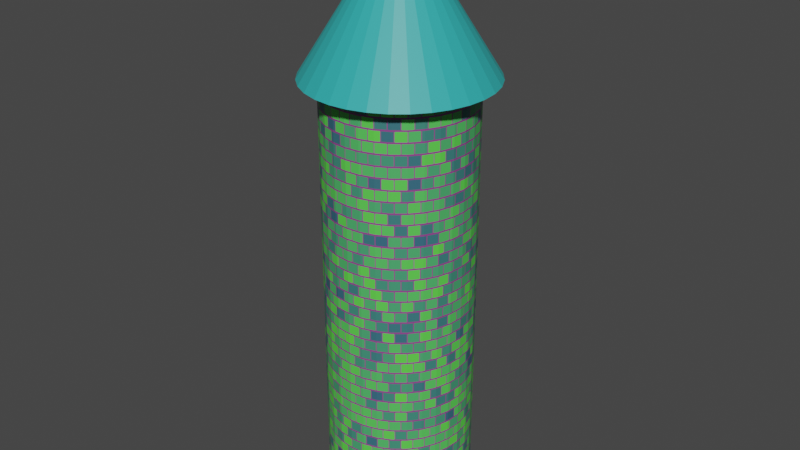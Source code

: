 # Source: Tower.blend  (saved by Blender 2.91.10; exported with 4.5.12 LTS)
import bpy
from mathutils import Matrix  # noqa: F401  (used for matrix-valued properties, if any)

bpy.ops.wm.read_factory_settings(use_empty=True)
scene = bpy.context.scene
scene.name = 'Scene'

# ---- collections
col_collection = bpy.data.collections.new('Collection'); scene.collection.children.link(col_collection)

# ---- materials (node trees are filled in below, after node groups)
mat_tower_base_001 = bpy.data.materials.new('tower_base.001')
mat_tower_base_001.use_transparent_shadow = False
mat_tower_roof_001 = bpy.data.materials.new('tower_roof.001')
mat_tower_roof_001.use_transparent_shadow = False

# ---- material node trees
mat_tower_base_001.use_nodes = True; mat_tower_base_001.node_tree.nodes.clear()
_N = mat_tower_base_001.node_tree.nodes; _L = mat_tower_base_001.node_tree.links
n0 = _N.new('ShaderNodeBsdfPrincipled'); n0.name = 'Principled BSDF'; n0.location = (10, 300)
n0.distribution = 'GGX'
n0.subsurface_method = 'BURLEY'
n0.inputs[3].default_value = 1.45
n0.inputs[27].default_value = (0.0, 0.0, 0.0, 1.0)
n0.inputs[28].default_value = 1.0
n1 = _N.new('ShaderNodeOutputMaterial'); n1.name = 'Material Output'; n1.location = (300, 300)
n2 = _N.new('ShaderNodeTexBrick'); n2.name = 'Brick Texture'; n2.location = (0, 0)
n2.inputs[1].default_value = (0.1128, 0.8, 0.0661, 1.0)
n2.inputs[2].default_value = (0.03651, 0.1288, 0.2, 1.0)
n2.inputs[3].default_value = (0.2827, 0.05207, 0.2688, 1.0)
n2.inputs[4].default_value = 20.0
n3 = _N.new('ShaderNodeTexCoord'); n3.name = 'Texture Coordinate'; n3.location = (0, 0)
_L.new(n0.outputs[0], n1.inputs[0])
_L.new(n2.outputs[0], n0.inputs[0])
_L.new(n3.outputs[2], n2.inputs[0])
n1.is_active_output = True
mat_tower_roof_001.use_nodes = True; mat_tower_roof_001.node_tree.nodes.clear()
_N = mat_tower_roof_001.node_tree.nodes; _L = mat_tower_roof_001.node_tree.links
n0 = _N.new('ShaderNodeBsdfPrincipled'); n0.name = 'Principled BSDF'; n0.location = (10, 300)
n0.distribution = 'GGX'
n0.subsurface_method = 'BURLEY'
n0.inputs[0].default_value = (0.0324, 0.4345, 0.435, 1.0)
n0.inputs[3].default_value = 1.45
n0.inputs[27].default_value = (0.0, 0.0, 0.0, 1.0)
n0.inputs[28].default_value = 1.0
n1 = _N.new('ShaderNodeOutputMaterial'); n1.name = 'Material Output'; n1.location = (300, 300)
_L.new(n0.outputs[0], n1.inputs[0])
n1.is_active_output = True

# ---- world
world_world = bpy.data.worlds.new('World'); scene.world = world_world
world_world.use_nodes = True; world_world.node_tree.nodes.clear()
_N = world_world.node_tree.nodes; _L = world_world.node_tree.links
n0 = _N.new('ShaderNodeOutputWorld'); n0.name = 'World Output'; n0.location = (300, 300)
n1 = _N.new('ShaderNodeBackground'); n1.name = 'Background'; n1.location = (10, 300)
n1.inputs[0].default_value = (0.05088, 0.05088, 0.05088, 1.0)
_L.new(n1.outputs[0], n0.inputs[0])
n0.is_active_output = True
world_world.color = (0.05088, 0.05088, 0.05088)
world_world.use_sun_shadow = False
world_world.sun_shadow_jitter_overblur = 0.0

# ---- meshes
me_cylinder = bpy.data.meshes.new('Cylinder')
me_cylinder.from_pydata([(0.0, 2.0, -6.0), (0.0, 2.0, 6.0), (0.3902, 1.962, -6.0), (0.3902, 1.962, 6.0), (0.7654, 1.848, -6.0), (0.7654, 1.848, 6.0), (1.111, 1.663, -6.0), (1.111, 1.663, 6.0), (1.414, 1.414, -6.0), (1.414, 1.414, 6.0), (1.663, 1.111, -6.0), (1.663, 1.111, 6.0), (1.848, 0.7654, -6.0), (1.848, 0.7654, 6.0), (1.962, 0.3902, -6.0), (1.962, 0.3902, 6.0), (2.0, 1.51e-07, -6.0), (2.0, 1.51e-07, 6.0), (1.962, -0.3902, -6.0), (1.962, -0.3902, 6.0), (1.848, -0.7654, -6.0), (1.848, -0.7654, 6.0), (1.663, -1.111, -6.0), (1.663, -1.111, 6.0), (1.414, -1.414, -6.0), (1.414, -1.414, 6.0), (1.111, -1.663, -6.0), (1.111, -1.663, 6.0), (0.7654, -1.848, -6.0), (0.7654, -1.848, 6.0), (0.3902, -1.962, -6.0), (0.3902, -1.962, 6.0), (-6.517e-07, -2.0, -6.0), (-6.517e-07, -2.0, 6.0), (-0.3902, -1.962, -6.0), (-0.3902, -1.962, 6.0), (-0.7654, -1.848, -6.0), (-0.7654, -1.848, 6.0), (-1.111, -1.663, -6.0), (-1.111, -1.663, 6.0), (-1.414, -1.414, -6.0), (-1.414, -1.414, 6.0), (-1.663, -1.111, -6.0), (-1.663, -1.111, 6.0), (-1.848, -0.7654, -6.0), (-1.848, -0.7654, 6.0), (-1.962, -0.3902, -6.0), (-1.962, -0.3902, 6.0), (-2.0, 1.931e-06, -6.0), (-2.0, 1.931e-06, 6.0), (-1.962, 0.3902, -6.0), (-1.962, 0.3902, 6.0), (-1.848, 0.7654, -6.0), (-1.848, 0.7654, 6.0), (-1.663, 1.111, -6.0), (-1.663, 1.111, 6.0), (-1.414, 1.414, -6.0), (-1.414, 1.414, 6.0), (-1.111, 1.663, -6.0), (-1.111, 1.663, 6.0), (-0.7654, 1.848, -6.0), (-0.7654, 1.848, 6.0), (-0.3902, 1.962, -6.0), (-0.3902, 1.962, 6.0)], [], [(0, 1, 3, 2), (2, 3, 5, 4), (4, 5, 7, 6), (6, 7, 9, 8), (8, 9, 11, 10), (10, 11, 13, 12), (12, 13, 15, 14), (14, 15, 17, 16), (16, 17, 19, 18), (18, 19, 21, 20), (20, 21, 23, 22), (22, 23, 25, 24), (24, 25, 27, 26), (26, 27, 29, 28), (28, 29, 31, 30), (30, 31, 33, 32), (32, 33, 35, 34), (34, 35, 37, 36), (36, 37, 39, 38), (38, 39, 41, 40), (40, 41, 43, 42), (42, 43, 45, 44), (44, 45, 47, 46), (46, 47, 49, 48), (48, 49, 51, 50), (50, 51, 53, 52), (52, 53, 55, 54), (54, 55, 57, 56), (56, 57, 59, 58), (58, 59, 61, 60), (3, 1, 63, 61, 59, 57, 55, 53, 51, 49, 47, 45, 43, 41, 39, 37, 35, 33, 31, 29, 27, 25, 23, 21, 19, 17, 15, 13, 11, 9, 7, 5), (60, 61, 63, 62), (62, 63, 1, 0), (0, 2, 4, 6, 8, 10, 12, 14, 16, 18, 20, 22, 24, 26, 28, 30, 32, 34, 36, 38, 40, 42, 44, 46, 48, 50, 52, 54, 56, 58, 60, 62)])
_uv = me_cylinder.uv_layers.new(name='UVMap')
_uv.uv.foreach_set('vector', [1.0, 0.5, 1.0, 1.0, 0.9688, 1.0, 0.9688, 0.5, 0.9688, 0.5, 0.9688, 1.0, 0.9375, 1.0, 0.9375, 0.5, 0.9375, 0.5, 0.9375, 1.0, 0.9062, 1.0, 0.9062, 0.5, 0.9062, 0.5, 0.9062, 1.0, 0.875, 1.0, 0.875, 0.5, 0.875, 0.5, 0.875, 1.0, 0.8438, 1.0, 0.8438, 0.5, 0.8438, 0.5, 0.8438, 1.0, 0.8125, 1.0, 0.8125, 0.5, 0.8125, 0.5, 0.8125, 1.0, 0.7812, 1.0, 0.7812, 0.5, 0.7812, 0.5, 0.7812, 1.0, 0.75, 1.0, 0.75, 0.5, 0.75, 0.5, 0.75, 1.0, 0.7188, 1.0, 0.7188, 0.5, 0.7188, 0.5, 0.7188, 1.0, 0.6875, 1.0, 0.6875, 0.5, 0.6875, 0.5, 0.6875, 1.0, 0.6562, 1.0, 0.6562, 0.5, 0.6562, 0.5, 0.6562, 1.0, 0.625, 1.0, 0.625, 0.5, 0.625, 0.5, 0.625, 1.0, 0.5938, 1.0, 0.5938, 0.5, 0.5938, 0.5, 0.5938, 1.0, 0.5625, 1.0, 0.5625, 0.5, 0.5625, 0.5, 0.5625, 1.0, 0.5312, 1.0, 0.5312, 0.5, 0.5312, 0.5, 0.5312, 1.0, 0.5, 1.0, 0.5, 0.5, 0.5, 0.5, 0.5, 1.0, 0.4688, 1.0, 0.4688, 0.5, 0.4688, 0.5, 0.4688, 1.0, 0.4375, 1.0, 0.4375, 0.5, 0.4375, 0.5, 0.4375, 1.0, 0.4062, 1.0, 0.4062, 0.5, 0.4062, 0.5, 0.4062, 1.0, 0.375, 1.0, 0.375, 0.5, 0.375, 0.5, 0.375, 1.0, 0.3438, 1.0, 0.3438, 0.5, 0.3438, 0.5, 0.3438, 1.0, 0.3125, 1.0, 0.3125, 0.5, 0.3125, 0.5, 0.3125, 1.0, 0.2812, 1.0, 0.2812, 0.5, 0.2812, 0.5, 0.2812, 1.0, 0.25, 1.0, 0.25, 0.5, 0.25, 0.5, 0.25, 1.0, 0.2188, 1.0, 0.2188, 0.5, 0.2188, 0.5, 0.2188, 1.0, 0.1875, 1.0, 0.1875, 0.5, 0.1875, 0.5, 0.1875, 1.0, 0.1562, 1.0, 0.1562, 0.5, 0.1562, 0.5, 0.1562, 1.0, 0.125, 1.0, 0.125, 0.5, 0.125, 0.5, 0.125, 1.0, 0.09375, 1.0, 0.09375, 0.5, 0.09375, 0.5, 0.09375, 1.0, 0.0625, 1.0, 0.0625, 0.5, 0.2968, 0.4854, 0.25, 0.49, 0.2032, 0.4854, 0.1582, 0.4717, 0.1167, 0.4496, 0.08029, 0.4197, 0.05045, 0.3833, 0.02827, 0.3418, 0.01461, 0.2968, 0.01, 0.25, 0.01461, 0.2032, 0.02827, 0.1582, 0.05045, 0.1167, 0.08029, 0.08029, 0.1167, 0.05045, 0.1582, 0.02827, 0.2032, 0.01461, 0.25, 0.01, 0.2968, 0.01461, 0.3418, 0.02827, 0.3833, 0.05045, 0.4197, 0.08029, 0.4496, 0.1167, 0.4717, 0.1582, 0.4854, 0.2032, 0.49, 0.25, 0.4854, 0.2968, 0.4717, 0.3418, 0.4496, 0.3833, 0.4197, 0.4197, 0.3833, 0.4496, 0.3418, 0.4717, 0.0625, 0.5, 0.0625, 1.0, 0.03125, 1.0, 0.03125, 0.5, 0.03125, 0.5, 0.03125, 1.0, 0.0, 1.0, 0.0, 0.5, 0.75, 0.49, 0.7968, 0.4854, 0.8418, 0.4717, 0.8833, 0.4496, 0.9197, 0.4197, 0.9496, 0.3833, 0.9717, 0.3418, 0.9854, 0.2968, 0.99, 0.25, 0.9854, 0.2032, 0.9717, 0.1582, 0.9496, 0.1167, 0.9197, 0.08029, 0.8833, 0.05045, 0.8418, 0.02827, 0.7968, 0.01461, 0.75, 0.01, 0.7032, 0.01461, 0.6582, 0.02827, 0.6167, 0.05045, 0.5803, 0.08029, 0.5504, 0.1167, 0.5283, 0.1582, 0.5146, 0.2032, 0.51, 0.25, 0.5146, 0.2968, 0.5283, 0.3418, 0.5504, 0.3833, 0.5803, 0.4197, 0.6167, 0.4496, 0.6582, 0.4717, 0.7032, 0.4854])
me_cylinder.materials.append(mat_tower_base_001)
me_cylinder.use_remesh_fix_poles = True
me_cylinder.use_remesh_preserve_attributes = False
me_cylinder.use_mirror_vertex_groups = False
me_cylinder.update()
me_cone = bpy.data.meshes.new('Cone')
me_cone.from_pydata([(0.0, 2.5, -2.0), (0.4877, 2.452, -2.0), (0.9567, 2.31, -2.0), (1.389, 2.079, -2.0), (1.768, 1.768, -2.0), (2.079, 1.389, -2.0), (2.31, 0.9567, -2.0), (2.452, 0.4877, -2.0), (2.5, 1.887e-07, -2.0), (2.452, -0.4877, -2.0), (2.31, -0.9567, -2.0), (2.079, -1.389, -2.0), (1.768, -1.768, -2.0), (1.389, -2.079, -2.0), (0.9567, -2.31, -2.0), (0.4877, -2.452, -2.0), (-8.146e-07, -2.5, -2.0), (-0.4877, -2.452, -2.0), (-0.9567, -2.31, -2.0), (-1.389, -2.079, -2.0), (-1.768, -1.768, -2.0), (-2.079, -1.389, -2.0), (-2.31, -0.9567, -2.0), (-2.452, -0.4877, -2.0), (-2.5, 2.414e-06, -2.0), (-2.452, 0.4877, -2.0), (-2.31, 0.9567, -2.0), (-2.079, 1.389, -2.0), (-1.768, 1.768, -2.0), (-1.389, 2.079, -2.0), (-0.9567, 2.31, -2.0), (-0.4877, 2.452, -2.0), (0.0, 0.0, 2.0)], [], [(0, 32, 1), (1, 32, 2), (2, 32, 3), (3, 32, 4), (4, 32, 5), (5, 32, 6), (6, 32, 7), (7, 32, 8), (8, 32, 9), (9, 32, 10), (10, 32, 11), (11, 32, 12), (12, 32, 13), (13, 32, 14), (14, 32, 15), (15, 32, 16), (16, 32, 17), (17, 32, 18), (18, 32, 19), (19, 32, 20), (20, 32, 21), (21, 32, 22), (22, 32, 23), (23, 32, 24), (24, 32, 25), (25, 32, 26), (26, 32, 27), (27, 32, 28), (28, 32, 29), (29, 32, 30), (0, 1, 2, 3, 4, 5, 6, 7, 8, 9, 10, 11, 12, 13, 14, 15, 16, 17, 18, 19, 20, 21, 22, 23, 24, 25, 26, 27, 28, 29, 30, 31), (30, 32, 31), (31, 32, 0)])
_uv = me_cone.uv_layers.new(name='UVMap')
_uv.uv.foreach_set('vector', [0.25, 0.49, 0.25, 0.25, 0.2968, 0.4854, 0.2968, 0.4854, 0.25, 0.25, 0.3418, 0.4717, 0.3418, 0.4717, 0.25, 0.25, 0.3833, 0.4496, 0.3833, 0.4496, 0.25, 0.25, 0.4197, 0.4197, 0.4197, 0.4197, 0.25, 0.25, 0.4496, 0.3833, 0.4496, 0.3833, 0.25, 0.25, 0.4717, 0.3418, 0.4717, 0.3418, 0.25, 0.25, 0.4854, 0.2968, 0.4854, 0.2968, 0.25, 0.25, 0.49, 0.25, 0.49, 0.25, 0.25, 0.25, 0.4854, 0.2032, 0.4854, 0.2032, 0.25, 0.25, 0.4717, 0.1582, 0.4717, 0.1582, 0.25, 0.25, 0.4496, 0.1167, 0.4496, 0.1167, 0.25, 0.25, 0.4197, 0.08029, 0.4197, 0.08029, 0.25, 0.25, 0.3833, 0.05045, 0.3833, 0.05045, 0.25, 0.25, 0.3418, 0.02827, 0.3418, 0.02827, 0.25, 0.25, 0.2968, 0.01461, 0.2968, 0.01461, 0.25, 0.25, 0.25, 0.01, 0.25, 0.01, 0.25, 0.25, 0.2032, 0.01461, 0.2032, 0.01461, 0.25, 0.25, 0.1582, 0.02827, 0.1582, 0.02827, 0.25, 0.25, 0.1167, 0.05045, 0.1167, 0.05045, 0.25, 0.25, 0.08029, 0.08029, 0.08029, 0.08029, 0.25, 0.25, 0.05045, 0.1167, 0.05045, 0.1167, 0.25, 0.25, 0.02827, 0.1582, 0.02827, 0.1582, 0.25, 0.25, 0.01461, 0.2032, 0.01461, 0.2032, 0.25, 0.25, 0.01, 0.25, 0.01, 0.25, 0.25, 0.25, 0.01461, 0.2968, 0.01461, 0.2968, 0.25, 0.25, 0.02827, 0.3418, 0.02827, 0.3418, 0.25, 0.25, 0.05045, 0.3833, 0.05045, 0.3833, 0.25, 0.25, 0.08029, 0.4197, 0.08029, 0.4197, 0.25, 0.25, 0.1167, 0.4496, 0.1167, 0.4496, 0.25, 0.25, 0.1582, 0.4717, 0.75, 0.49, 0.7968, 0.4854, 0.8418, 0.4717, 0.8833, 0.4496, 0.9197, 0.4197, 0.9496, 0.3833, 0.9717, 0.3418, 0.9854, 0.2968, 0.99, 0.25, 0.9854, 0.2032, 0.9717, 0.1582, 0.9496, 0.1167, 0.9197, 0.08029, 0.8833, 0.05045, 0.8418, 0.02827, 0.7968, 0.01461, 0.75, 0.01, 0.7032, 0.01461, 0.6582, 0.02827, 0.6167, 0.05045, 0.5803, 0.08029, 0.5504, 0.1167, 0.5283, 0.1582, 0.5146, 0.2032, 0.51, 0.25, 0.5146, 0.2968, 0.5283, 0.3418, 0.5504, 0.3833, 0.5803, 0.4197, 0.6167, 0.4496, 0.6582, 0.4717, 0.7032, 0.4854, 0.1582, 0.4717, 0.25, 0.25, 0.2032, 0.4854, 0.2032, 0.4854, 0.25, 0.25, 0.25, 0.49])
me_cone.materials.append(mat_tower_roof_001)
me_cone.use_remesh_fix_poles = True
me_cone.use_remesh_preserve_attributes = False
me_cone.use_mirror_vertex_groups = False
me_cone.update()

# ---- objects
ob_cylinder = bpy.data.objects.new('Cylinder', me_cylinder)
ob_cone = bpy.data.objects.new('Cone', me_cone)

# ---- transforms, parenting, visibility, modifiers, constraints
ob_cylinder.location = (0.0, 0.0, 6.0)
ob_cylinder.lineart.crease_threshold = 0.0
ob_cone.location = (0.0, 0.0, 14.0)
ob_cone.lineart.crease_threshold = 0.0

# ---- collection membership
col_collection.objects.link(ob_cylinder)
col_collection.objects.link(ob_cone)

# ---- scene / render settings (as saved in the file)
scene.frame_start = 1; scene.frame_end = 250; scene.frame_set(1)
scene.render.engine = 'BLENDER_EEVEE_NEXT'
scene.cycles.use_denoising = False
scene.cycles.samples = 128
scene.cycles.sampling_pattern = 'TABULATED_SOBOL'
scene.cycles.use_adaptive_sampling = False
scene.cycles.use_light_tree = False
scene.view_settings.view_transform = 'Filmic'
bpy.context.view_layer.update()

# ---- added for rendering (the .blend has no active camera and no usable light): camera, sun
cam_auto = bpy.data.cameras.new('AutoCamera')
cam_auto.lens = 50.0
cam_auto.sensor_width = 36.0
cam_auto.clip_end = 1000.0
ob_auto_camera = bpy.data.objects.new('AutoCamera', cam_auto)
scene.collection.objects.link(ob_auto_camera)
ob_auto_camera.location = (16.1848, -19.4218, 20.9479)
ob_auto_camera.rotation_euler = (1.09748, -7.21219e-08, 0.694738)
scene.camera = ob_auto_camera
light_auto_sun = bpy.data.lights.new('AutoSun', 'SUN')
light_auto_sun.energy = 3.0
light_auto_sun.angle = 0.0523599
ob_auto_sun = bpy.data.objects.new('AutoSun', light_auto_sun)
scene.collection.objects.link(ob_auto_sun)
ob_auto_sun.rotation_euler = (0.872665, 0.174533, 0.523599)
bpy.context.view_layer.update()
